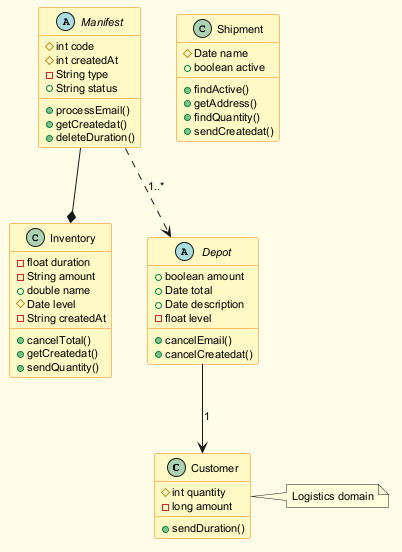

The diagram above was rendered by PlantUML. Its source (embedded in the PNG):
@startuml
skinparam backgroundColor #FFFDE7
skinparam classBackgroundColor #FFF9C4
skinparam classBorderColor #F57F17
skinparam defaultFontSize 11
class Customer {
  #int quantity
  -long amount
  +sendDuration()
}
class Shipment {
  #Date name
  +boolean active
  +findActive()
  +getAddress()
  +findQuantity()
  +sendCreatedat()
}
class Inventory {
  -float duration
  -String amount
  +double name
  #Date level
  -String createdAt
  +cancelTotal()
  +getCreatedat()
  +sendQuantity()
}
abstract class Depot {
  +boolean amount
  +Date total
  +Date description
  -float level
  +cancelEmail()
  +cancelCreatedat()
}
abstract class Manifest {
  #int code
  #int createdAt
  -String type
  +String status
  +processEmail()
  +getCreatedat()
  +deleteDuration()
}
Manifest ..> Depot : "1..*"
Depot --> Customer : "1"
Manifest --* Inventory
note right of Customer : Logistics domain
@enduml